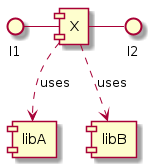

The diagram above was rendered by PlantUML. Its source (embedded in the PNG):
@startuml
interface I1
interface I2
component X

X ..> [libA] : uses
X ..> [libB] : uses
X -left- I1
X -right- I2

@enduml